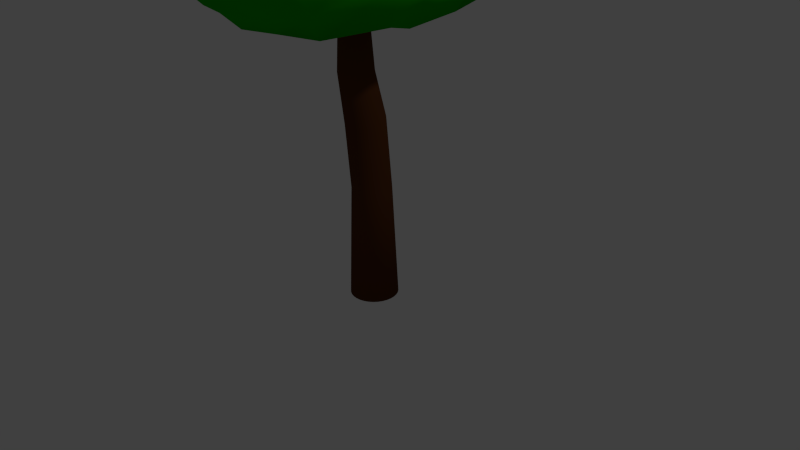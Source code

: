# Source: dumb_tree.blend  (saved by Blender 2.77.0; exported with 4.5.12 LTS)
import bpy
from mathutils import Matrix  # noqa: F401  (used for matrix-valued properties, if any)

bpy.ops.wm.read_factory_settings(use_empty=True)
scene = bpy.context.scene
scene.name = 'Scene'

# ---- collections
col_collection_1 = bpy.data.collections.new('Collection 1'); scene.collection.children.link(col_collection_1)

# ---- materials (node trees are filled in below, after node groups)
mat_material_001 = bpy.data.materials.new('Material.001')
mat_material_001.alpha_threshold = 0.0
mat_material_001.use_transparent_shadow = False
mat_material_001.diffuse_color = (0.00798, 0.4109, 0.0, 1.0)
mat_material_001.roughness = 0.5
mat_material = bpy.data.materials.new('Material')
mat_material.alpha_threshold = 0.0
mat_material.use_transparent_shadow = False
mat_material.diffuse_color = (0.1025, 0.03381, 0.01007, 1.0)
mat_material.specular_color = (0.0578, 0.005765, 0.003164)
mat_material.roughness = 0.5

# ---- material node trees

# ---- world
world_world = bpy.data.worlds.new('World'); scene.world = world_world
world_world.color = (0.05088, 0.05088, 0.05088)
world_world.use_sun_shadow = False
world_world.sun_shadow_jitter_overblur = 0.0
world_world.cycles.sampling_method = 'NONE'
world_world.cycles.sample_map_resolution = 256

# ---- cameras
cam_camera = bpy.data.cameras.new('Camera')
cam_camera.clip_end = 100.0
cam_camera.lens = 35.0
cam_camera.sensor_width = 32.0
cam_camera.sensor_height = 18.0
cam_camera.ortho_scale = 7.314
cam_camera.dof.focus_distance = 0.0
cam_camera.dof.aperture_fstop = 128.0

# ---- lights
light_lamp = bpy.data.lights.new('Lamp', 'POINT')
light_lamp.transmission_factor = 0.0
light_lamp.cutoff_distance = 30.0
light_lamp.energy = 100.0
light_lamp.shadow_buffer_clip_start = 1.001
light_lamp.shadow_soft_size = 0.1
light_lamp.shadow_maximum_resolution = 0.006
light_lamp.use_absolute_resolution = True
light_lamp.cycles.use_multiple_importance_sampling = False

# ---- meshes
me_cube_001 = bpy.data.meshes.new('Cube.001')
me_cube_001.from_pydata([(-0.8661, -1.445, 2.81), (-0.8511, -1.411, 4.149), (-0.9568, 1.763, 2.929), (-1.131, 1.088, 4.453), (1.057, -1.513, 2.772), (0.6595, -1.51, 4.265), (1.233, 0.713, 2.933), (0.9067, 1.219, 4.64), (-1.035, -1.563, 3.306), (-0.8554, 0.02762, 5.263), (-1.437, 1.319, 3.654), (-1.85, 0.009889, 2.978), (0.2231, 1.657, 4.609), (1.144, 1.177, 3.813), (0.2344, 1.486, 2.92), (0.895, -0.04714, 5.329), (0.9931, -1.673, 3.246), (1.406, -0.6831, 2.803), (0.1044, -2.019, 4.339), (0.328, -1.892, 2.825), (0.1381, -0.04276, 5.35), (-0.6054, -0.1502, 3.33), (0.2455, -2.308, 3.265), (1.617, -0.1024, 4.276), (0.1639, 1.893, 3.706), (-1.966, 0.1012, 4.275), (-1.086, -1.492, 3.655), (-0.9785, 0.7711, 5.052), (-1.329, 1.503, 3.266), (-1.599, -0.7942, 2.901), (0.4983, 1.481, 4.631), (1.216, 0.8627, 3.396), (-0.2548, 1.822, 3.002), (1.167, -0.7225, 4.999), (1.05, -1.606, 3.013), (1.329, 0.04168, 2.839), (-0.3012, -1.83, 4.247), (0.6917, -1.711, 2.804), (-1.059, -1.296, 3.027), (-0.9171, -0.8906, 4.987), (-1.369, 1.197, 4.018), (-1.952, 0.679, 2.922), (-0.2359, 1.384, 4.573), (1.007, 1.282, 4.217), (0.7015, 1.004, 2.876), (1.15, 0.7264, 5.107), (0.8941, -1.607, 3.683), (1.474, -0.9911, 2.878), (0.4258, -1.819, 4.32), (-0.1228, -1.683, 2.811), (-0.2535, -0.02259, 5.321), (0.468, -0.05009, 5.34), (0.206, -0.9792, 5.065), (0.2592, 0.8426, 5.17), (0.2676, -0.2517, 3.265), (-1.589, -0.144, 3.143), (-0.5803, -0.8615, 3.306), (-0.0856, 0.7396, 3.19), (0.3383, -2.122, 3.023), (0.1283, -2.353, 3.688), (0.6738, -2.027, 3.258), (-0.3267, -2.184, 3.23), (1.648, -0.4376, 3.443), (1.337, -0.05818, 4.907), (1.563, 0.5178, 4.071), (1.579, -0.8675, 3.929), (0.1909, 1.718, 3.333), (0.1874, 1.772, 4.17), (-0.5464, 1.703, 3.681), (0.6754, 1.508, 3.828), (-2.022, 0.001194, 3.581), (-1.543, 0.09951, 4.845), (-1.676, -0.7796, 3.712), (-1.961, 0.5976, 3.981), (-1.603, 0.6575, 4.551), (-1.475, -0.7811, 4.404), (-1.759, -0.812, 3.169), (0.5634, 1.592, 4.219), (-0.5335, 1.402, 4.052), (-0.4406, 1.819, 3.373), (1.487, -0.7485, 4.463), (1.453, 0.652, 4.655), (1.464, 0.156, 3.272), (-0.4736, -2.138, 3.604), (0.5833, -2.147, 3.778), (0.7245, -1.827, 2.975), (-1.45, 0.6728, 3.044), (-1.351, -0.7599, 3.159), (0.6019, -0.9414, 3.326), (0.6995, 0.7427, 5.167), (0.6526, -0.8763, 5.033), (-0.2746, -1.035, 5.049), (-0.2983, 0.8767, 5.117), (0.7013, 0.2671, 3.039), (-0.2627, -1.929, 2.973), (1.591, -0.9369, 3.343), (0.7038, 1.148, 3.396), (-2.082, 0.6383, 3.411)], [], [(97, 28, 2, 41), (96, 31, 6, 44), (95, 34, 4, 47), (94, 38, 0, 49), (93, 44, 6, 35), (92, 42, 3, 27), (91, 50, 9, 39), (90, 51, 20, 52), (89, 30, 12, 53), (88, 54, 17, 47), (87, 55, 21, 56), (86, 32, 14, 57), (85, 58, 19, 37), (84, 59, 22, 60), (83, 26, 8, 61), (82, 62, 17, 35), (81, 63, 23, 64), (80, 46, 16, 65), (79, 66, 14, 32), (78, 67, 24, 68), (77, 43, 13, 69), (76, 70, 11, 29), (75, 71, 25, 72), (74, 40, 10, 73), (71, 74, 73, 25), (9, 27, 74, 71), (27, 3, 40, 74), (26, 75, 72, 8), (1, 39, 75, 26), (39, 9, 71, 75), (38, 76, 29, 0), (8, 72, 76, 38), (72, 25, 70, 76), (67, 77, 69, 24), (12, 30, 77, 67), (30, 7, 43, 77), (40, 78, 68, 10), (3, 42, 78, 40), (42, 12, 67, 78), (28, 79, 32, 2), (10, 68, 79, 28), (68, 24, 66, 79), (63, 80, 65, 23), (15, 33, 80, 63), (33, 5, 46, 80), (43, 81, 64, 13), (7, 45, 81, 43), (45, 15, 63, 81), (31, 82, 35, 6), (13, 64, 82, 31), (64, 23, 62, 82), (59, 83, 61, 22), (18, 36, 83, 59), (36, 1, 26, 83), (46, 84, 60, 16), (5, 48, 84, 46), (48, 18, 59, 84), (34, 85, 37, 4), (16, 60, 85, 34), (60, 22, 58, 85), (55, 86, 57, 21), (11, 41, 86, 55), (41, 2, 32, 86), (49, 87, 56, 19), (0, 29, 87, 49), (29, 11, 55, 87), (37, 88, 47, 4), (19, 56, 88, 37), (56, 21, 54, 88), (51, 89, 53, 20), (15, 45, 89, 51), (45, 7, 30, 89), (48, 90, 52, 18), (5, 33, 90, 48), (33, 15, 51, 90), (36, 91, 39, 1), (18, 52, 91, 36), (52, 20, 50, 91), (50, 92, 27, 9), (20, 53, 92, 50), (53, 12, 42, 92), (54, 93, 35, 17), (21, 57, 93, 54), (57, 14, 44, 93), (58, 94, 49, 19), (22, 61, 94, 58), (61, 8, 38, 94), (62, 95, 47, 17), (23, 65, 95, 62), (65, 16, 34, 95), (66, 96, 44, 14), (24, 69, 96, 66), (69, 13, 31, 96), (70, 97, 41, 11), (25, 73, 97, 70), (73, 10, 28, 97)])
me_cube_001.polygons.foreach_set('use_smooth', [True] * 96)
me_cube_001.materials.append(mat_material_001)
me_cube_001.use_remesh_preserve_volume = False
me_cube_001.use_remesh_preserve_attributes = False
me_cube_001.use_mirror_vertex_groups = False
me_cube_001.update()
me_cylinder = bpy.data.meshes.new('Cylinder')
me_cylinder.from_pydata([(3.274e-08, 0.312, -1.0), (3.889e-08, 0.2528, 0.4788), (0.06086, 0.306, -1.0), (0.04932, 0.2479, 0.4788), (0.1194, 0.2882, -1.0), (0.09674, 0.2336, 0.4788), (0.1733, 0.2594, -1.0), (0.1405, 0.2102, 0.4788), (0.2206, 0.2206, -1.0), (0.1788, 0.1788, 0.4788), (0.2594, 0.1733, -1.0), (0.2102, 0.1405, 0.4788), (0.2882, 0.1194, -1.0), (0.2336, 0.09674, 0.4788), (0.306, 0.06086, -1.0), (0.2479, 0.04932, 0.4788), (0.312, 2.434e-07, -1.0), (0.2528, 2.573e-07, 0.4788), (0.306, -0.06086, -1.0), (0.2479, -0.04932, 0.4788), (0.2882, -0.1194, -1.0), (0.2336, -0.09674, 0.4788), (0.2594, -0.1733, -1.0), (0.2102, -0.1405, 0.4788), (0.2206, -0.2206, -1.0), (0.1788, -0.1788, 0.4788), (0.1733, -0.2594, -1.0), (0.1405, -0.2102, 0.4788), (0.1194, -0.2882, -1.0), (0.09674, -0.2336, 0.4788), (0.06086, -0.306, -1.0), (0.04932, -0.2479, 0.4788), (-6.891e-08, -0.312, -1.0), (-4.348e-08, -0.2528, 0.4788), (-0.06086, -0.306, -1.0), (-0.04932, -0.2479, 0.4788), (-0.1194, -0.2882, -1.0), (-0.09674, -0.2336, 0.4788), (-0.1733, -0.2594, -1.0), (-0.1405, -0.2102, 0.4788), (-0.2206, -0.2206, -1.0), (-0.1788, -0.1788, 0.4788), (-0.2594, -0.1733, -1.0), (-0.2102, -0.1405, 0.4788), (-0.2882, -0.1194, -1.0), (-0.2336, -0.09674, 0.4788), (-0.306, -0.06086, -1.0), (-0.2479, -0.04932, 0.4788), (-0.312, 5.21e-07, -1.0), (-0.2528, 4.823e-07, 0.4788), (-0.306, 0.06086, -1.0), (-0.2479, 0.04932, 0.4788), (-0.2882, 0.1194, -1.0), (-0.2336, 0.09674, 0.4788), (-0.2594, 0.1733, -1.0), (-0.2102, 0.1405, 0.4788), (-0.2206, 0.2206, -1.0), (-0.1788, 0.1788, 0.4788), (-0.1733, 0.2594, -1.0), (-0.1405, 0.2102, 0.4788), (-0.1194, 0.2882, -1.0), (-0.09674, 0.2336, 0.4788), (-0.06086, 0.306, -1.0), (-0.04932, 0.2479, 0.4788), (9.879e-08, 0.1744, 1.415), (0.04908, 0.1697, 1.414), (0.09628, 0.1556, 1.411), (0.1398, 0.1328, 1.407), (0.1779, 0.1021, 1.401), (0.2092, 0.06463, 1.394), (0.2324, 0.02192, 1.386), (0.2468, -0.02443, 1.377), (0.2516, -0.07263, 1.367), (0.2468, -0.1208, 1.358), (0.2324, -0.1672, 1.349), (0.2092, -0.2099, 1.341), (0.1779, -0.2473, 1.334), (0.1398, -0.278, 1.328), (0.09628, -0.3009, 1.323), (0.04908, -0.3149, 1.321), (1.681e-08, -0.3197, 1.32), (-0.04908, -0.3149, 1.321), (-0.09628, -0.3009, 1.323), (-0.1398, -0.278, 1.328), (-0.1779, -0.2473, 1.334), (-0.2092, -0.2099, 1.341), (-0.2324, -0.1672, 1.349), (-0.2468, -0.1208, 1.358), (-0.2516, -0.07263, 1.367), (-0.2468, -0.02443, 1.377), (-0.2324, 0.02192, 1.386), (-0.2092, 0.06463, 1.394), (-0.1779, 0.1021, 1.401), (-0.1398, 0.1328, 1.407), (-0.09628, 0.1556, 1.411), (-0.04908, 0.1697, 1.414), (7.503e-07, 0.02614, 1.995), (0.04278, 0.02192, 1.995), (0.08391, 0.009445, 1.995), (0.1218, -0.01082, 1.994), (0.1551, -0.03809, 1.994), (0.1823, -0.07131, 1.994), (0.2026, -0.1092, 1.994), (0.2151, -0.1504, 1.993), (0.2193, -0.1931, 1.993), (0.2151, -0.2359, 1.993), (0.2026, -0.277, 1.992), (0.1823, -0.3149, 1.992), (0.1551, -0.3482, 1.992), (0.1218, -0.3754, 1.992), (0.08391, -0.3957, 1.991), (0.04278, -0.4082, 1.991), (6.788e-07, -0.4124, 1.991), (-0.04278, -0.4082, 1.991), (-0.08391, -0.3957, 1.991), (-0.1218, -0.3754, 1.992), (-0.155, -0.3482, 1.992), (-0.1823, -0.3149, 1.992), (-0.2026, -0.277, 1.992), (-0.2151, -0.2359, 1.993), (-0.2193, -0.1931, 1.993), (-0.2151, -0.1504, 1.993), (-0.2026, -0.1092, 1.994), (-0.1823, -0.07131, 1.994), (-0.155, -0.03809, 1.994), (-0.1218, -0.01082, 1.994), (-0.08391, 0.009446, 1.995), (-0.04278, 0.02192, 1.995), (-0.0969, 0.01663, 3.215), (-0.06877, 0.01386, 3.215), (-0.04173, 0.005658, 3.215), (-0.0168, -0.007666, 3.215), (0.005049, -0.0256, 3.215), (0.02298, -0.04744, 3.215), (0.0363, -0.07237, 3.214), (0.04451, -0.09942, 3.214), (0.04728, -0.1275, 3.214), (0.04451, -0.1557, 3.214), (0.0363, -0.1827, 3.213), (0.02298, -0.2076, 3.213), (0.005049, -0.2295, 3.213), (-0.0168, -0.2474, 3.213), (-0.04173, -0.2607, 3.213), (-0.06877, -0.2689, 3.213), (-0.0969, -0.2717, 3.213), (-0.125, -0.2689, 3.213), (-0.1521, -0.2607, 3.213), (-0.177, -0.2474, 3.213), (-0.1989, -0.2295, 3.213), (-0.2168, -0.2076, 3.213), (-0.2301, -0.1827, 3.213), (-0.2383, -0.1557, 3.214), (-0.2411, -0.1275, 3.214), (-0.2383, -0.09942, 3.214), (-0.2301, -0.07237, 3.214), (-0.2168, -0.04744, 3.215), (-0.1989, -0.0256, 3.215), (-0.177, -0.007665, 3.215), (-0.1521, 0.005658, 3.215), (-0.125, 0.01386, 3.215), (-0.2582, 0.2241, 4.23), (-0.2361, 0.222, 4.23), (-0.215, 0.2156, 4.23), (-0.1955, 0.2051, 4.229), (-0.1784, 0.1911, 4.229), (-0.1643, 0.174, 4.229), (-0.1539, 0.1545, 4.229), (-0.1475, 0.1333, 4.229), (-0.1453, 0.1113, 4.229), (-0.1475, 0.08926, 4.229), (-0.1539, 0.06808, 4.228), (-0.1643, 0.04857, 4.228), (-0.1784, 0.03147, 4.228), (-0.1955, 0.01743, 4.228), (-0.215, 0.007001, 4.228), (-0.2361, 0.0005781, 4.228), (-0.2582, -0.001591, 4.228), (-0.2802, 0.0005781, 4.228), (-0.3014, 0.007001, 4.228), (-0.3209, 0.01743, 4.228), (-0.338, 0.03147, 4.228), (-0.352, 0.04857, 4.228), (-0.3624, 0.06808, 4.228), (-0.3689, 0.08926, 4.229), (-0.371, 0.1113, 4.229), (-0.3689, 0.1333, 4.229), (-0.3624, 0.1545, 4.229), (-0.352, 0.174, 4.229), (-0.338, 0.1911, 4.229), (-0.3209, 0.2051, 4.229), (-0.3014, 0.2156, 4.23), (-0.2802, 0.222, 4.23)], [], [(0, 1, 3, 2), (2, 3, 5, 4), (4, 5, 7, 6), (6, 7, 9, 8), (8, 9, 11, 10), (10, 11, 13, 12), (12, 13, 15, 14), (14, 15, 17, 16), (16, 17, 19, 18), (18, 19, 21, 20), (20, 21, 23, 22), (22, 23, 25, 24), (24, 25, 27, 26), (26, 27, 29, 28), (28, 29, 31, 30), (30, 31, 33, 32), (32, 33, 35, 34), (34, 35, 37, 36), (36, 37, 39, 38), (38, 39, 41, 40), (40, 41, 43, 42), (42, 43, 45, 44), (44, 45, 47, 46), (46, 47, 49, 48), (48, 49, 51, 50), (50, 51, 53, 52), (52, 53, 55, 54), (54, 55, 57, 56), (56, 57, 59, 58), (58, 59, 61, 60), (11, 9, 68, 69), (62, 63, 1, 0), (60, 61, 63, 62), (0, 2, 4, 6, 8, 10, 12, 14, 16, 18, 20, 22, 24, 26, 28, 30, 32, 34, 36, 38, 40, 42, 44, 46, 48, 50, 52, 54, 56, 58, 60, 62), (90, 89, 121, 122), (29, 27, 77, 78), (47, 45, 86, 87), (3, 1, 64, 65), (1, 63, 95, 64), (21, 19, 73, 74), (39, 37, 82, 83), (57, 55, 91, 92), (13, 11, 69, 70), (31, 29, 78, 79), (49, 47, 87, 88), (5, 3, 65, 66), (23, 21, 74, 75), (41, 39, 83, 84), (59, 57, 92, 93), (15, 13, 70, 71), (33, 31, 79, 80), (51, 49, 88, 89), (7, 5, 66, 67), (25, 23, 75, 76), (43, 41, 84, 85), (61, 59, 93, 94), (17, 15, 71, 72), (35, 33, 80, 81), (53, 51, 89, 90), (9, 7, 67, 68), (27, 25, 76, 77), (45, 43, 85, 86), (63, 61, 94, 95), (19, 17, 72, 73), (37, 35, 81, 82), (55, 53, 90, 91), (98, 97, 129, 130), (77, 76, 108, 109), (91, 90, 122, 123), (78, 77, 109, 110), (65, 64, 96, 97), (92, 91, 123, 124), (79, 78, 110, 111), (66, 65, 97, 98), (93, 92, 124, 125), (80, 79, 111, 112), (67, 66, 98, 99), (94, 93, 125, 126), (81, 80, 112, 113), (68, 67, 99, 100), (95, 94, 126, 127), (82, 81, 113, 114), (69, 68, 100, 101), (64, 95, 127, 96), (83, 82, 114, 115), (70, 69, 101, 102), (84, 83, 115, 116), (71, 70, 102, 103), (85, 84, 116, 117), (72, 71, 103, 104), (86, 85, 117, 118), (73, 72, 104, 105), (87, 86, 118, 119), (74, 73, 105, 106), (88, 87, 119, 120), (75, 74, 106, 107), (89, 88, 120, 121), (76, 75, 107, 108), (133, 132, 164, 165), (125, 124, 156, 157), (112, 111, 143, 144), (99, 98, 130, 131), (126, 125, 157, 158), (113, 112, 144, 145), (100, 99, 131, 132), (127, 126, 158, 159), (114, 113, 145, 146), (101, 100, 132, 133), (96, 127, 159, 128), (115, 114, 146, 147), (102, 101, 133, 134), (116, 115, 147, 148), (103, 102, 134, 135), (117, 116, 148, 149), (104, 103, 135, 136), (118, 117, 149, 150), (105, 104, 136, 137), (119, 118, 150, 151), (106, 105, 137, 138), (120, 119, 151, 152), (107, 106, 138, 139), (121, 120, 152, 153), (108, 107, 139, 140), (122, 121, 153, 154), (109, 108, 140, 141), (123, 122, 154, 155), (110, 109, 141, 142), (97, 96, 128, 129), (124, 123, 155, 156), (111, 110, 142, 143), (161, 160, 191, 190, 189, 188, 187, 186, 185, 184, 183, 182, 181, 180, 179, 178, 177, 176, 175, 174, 173, 172, 171, 170, 169, 168, 167, 166, 165, 164, 163, 162), (128, 159, 191, 160), (147, 146, 178, 179), (134, 133, 165, 166), (148, 147, 179, 180), (135, 134, 166, 167), (149, 148, 180, 181), (136, 135, 167, 168), (150, 149, 181, 182), (137, 136, 168, 169), (151, 150, 182, 183), (138, 137, 169, 170), (152, 151, 183, 184), (139, 138, 170, 171), (153, 152, 184, 185), (140, 139, 171, 172), (154, 153, 185, 186), (141, 140, 172, 173), (155, 154, 186, 187), (142, 141, 173, 174), (129, 128, 160, 161), (156, 155, 187, 188), (143, 142, 174, 175), (130, 129, 161, 162), (157, 156, 188, 189), (144, 143, 175, 176), (131, 130, 162, 163), (158, 157, 189, 190), (145, 144, 176, 177), (132, 131, 163, 164), (159, 158, 190, 191), (146, 145, 177, 178)])
me_cylinder.polygons.foreach_set('use_smooth', [True] * 162)
me_cylinder.materials.append(mat_material)
me_cylinder.use_remesh_preserve_volume = False
me_cylinder.use_remesh_preserve_attributes = False
me_cylinder.use_mirror_vertex_groups = False
me_cylinder.update()

# ---- objects
ob_cube = bpy.data.objects.new('Cube', me_cube_001)
ob_cylinder = bpy.data.objects.new('Cylinder', me_cylinder)
ob_lamp = bpy.data.objects.new('Lamp', light_lamp)
ob_camera = bpy.data.objects.new('Camera', cam_camera)

# ---- transforms, parenting, visibility, modifiers, constraints
ob_cube.location = (0.0, 0.0, 0.4699)
ob_cube.lineart.crease_threshold = 0.0
ob_cylinder.location = (0.0, 0.0, 0.4699)
ob_cylinder.lineart.crease_threshold = 0.0
ob_lamp.location = (4.076, 1.005, 5.904)
ob_lamp.rotation_euler = (0.6503, 0.05522, 1.866)
ob_lamp.lock_rotations_4d = False
ob_lamp.empty_display_type = 'ARROWS'
ob_lamp.color = (0.0, 0.0, 0.0, 0.0)
ob_lamp.lineart.crease_threshold = 0.0
ob_camera.location = (7.481, -6.508, 5.344)
ob_camera.rotation_euler = (1.109, 0.01082, 0.8149)
ob_camera.lock_rotations_4d = False
ob_camera.empty_display_type = 'ARROWS'
ob_camera.color = (0.0, 0.0, 0.0, 0.0)
ob_camera.display_type = 'WIRE'
ob_camera.lineart.crease_threshold = 0.0

# ---- collection membership
col_collection_1.objects.link(ob_cube)
col_collection_1.objects.link(ob_cylinder)
col_collection_1.objects.link(ob_lamp)
col_collection_1.objects.link(ob_camera)

# ---- scene / render settings (as saved in the file)
scene.camera = ob_camera
scene.frame_start = 1; scene.frame_end = 250; scene.frame_set(1)
scene.render.engine = 'BLENDER_EEVEE_NEXT'
scene.render.resolution_percentage = 50
scene.render.dither_intensity = 0.0
scene.cycles.use_denoising = False
scene.cycles.samples = 10
scene.cycles.sampling_pattern = 'TABULATED_SOBOL'
scene.cycles.light_sampling_threshold = 0.0
scene.cycles.use_adaptive_sampling = False
scene.cycles.use_light_tree = False
scene.cycles.blur_glossy = 0.0
scene.cycles.pixel_filter_type = 'GAUSSIAN'
scene.cycles.sample_clamp_indirect = 0.0
scene.view_settings.view_transform = 'Standard'
bpy.context.view_layer.update()
